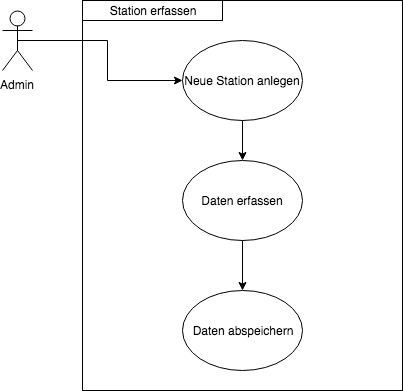

The diagram above was exported from draw.io. Its source (the exported page's mxGraphModel, read from the mxfile embedded in the PNG):
<mxGraphModel dx="823" dy="466" grid="1" gridSize="10" guides="1" tooltips="1" connect="1" arrows="1" fold="1" page="1" pageScale="1" pageWidth="827" pageHeight="1169" math="0" shadow="0">
  <root>
    <mxCell id="QNTf4yla8ysRfseS6jsK-0" />
    <mxCell id="QNTf4yla8ysRfseS6jsK-1" parent="QNTf4yla8ysRfseS6jsK-0" />
    <mxCell id="mPJQubPZC3k60AqCCI7T-0" value="" style="whiteSpace=wrap;html=1;aspect=notfixed;imageAspect=0;" vertex="1" parent="QNTf4yla8ysRfseS6jsK-1">
      <mxGeometry x="130" y="50" width="320" height="390" as="geometry" />
    </mxCell>
    <mxCell id="mPJQubPZC3k60AqCCI7T-1" style="edgeStyle=orthogonalEdgeStyle;rounded=0;orthogonalLoop=1;jettySize=auto;html=1;exitX=0.5;exitY=0.5;exitDx=0;exitDy=0;exitPerimeter=0;entryX=0;entryY=0.5;entryDx=0;entryDy=0;" edge="1" parent="QNTf4yla8ysRfseS6jsK-1" source="mPJQubPZC3k60AqCCI7T-2" target="mPJQubPZC3k60AqCCI7T-5">
      <mxGeometry relative="1" as="geometry" />
    </mxCell>
    <mxCell id="mPJQubPZC3k60AqCCI7T-2" value="Admin&lt;br&gt;" style="shape=umlActor;verticalLabelPosition=bottom;labelBackgroundColor=#ffffff;verticalAlign=top;html=1;outlineConnect=0;" vertex="1" parent="QNTf4yla8ysRfseS6jsK-1">
      <mxGeometry x="50" y="60" width="30" height="60" as="geometry" />
    </mxCell>
    <mxCell id="mPJQubPZC3k60AqCCI7T-3" value="Station erfassen" style="text;html=1;strokeColor=#000000;fillColor=none;align=center;verticalAlign=middle;whiteSpace=wrap;rounded=0;" vertex="1" parent="QNTf4yla8ysRfseS6jsK-1">
      <mxGeometry x="130" y="50" width="140" height="20" as="geometry" />
    </mxCell>
    <mxCell id="mPJQubPZC3k60AqCCI7T-4" style="edgeStyle=orthogonalEdgeStyle;rounded=0;orthogonalLoop=1;jettySize=auto;html=1;exitX=0.5;exitY=1;exitDx=0;exitDy=0;entryX=0.5;entryY=0;entryDx=0;entryDy=0;" edge="1" parent="QNTf4yla8ysRfseS6jsK-1" source="mPJQubPZC3k60AqCCI7T-5" target="mPJQubPZC3k60AqCCI7T-7">
      <mxGeometry relative="1" as="geometry" />
    </mxCell>
    <mxCell id="mPJQubPZC3k60AqCCI7T-5" value="Neue Station anlegen" style="ellipse;whiteSpace=wrap;html=1;strokeColor=#000000;" vertex="1" parent="QNTf4yla8ysRfseS6jsK-1">
      <mxGeometry x="230" y="90" width="120" height="80" as="geometry" />
    </mxCell>
    <mxCell id="mPJQubPZC3k60AqCCI7T-6" style="edgeStyle=orthogonalEdgeStyle;rounded=0;orthogonalLoop=1;jettySize=auto;html=1;exitX=0.5;exitY=1;exitDx=0;exitDy=0;entryX=0.5;entryY=0;entryDx=0;entryDy=0;" edge="1" parent="QNTf4yla8ysRfseS6jsK-1" source="mPJQubPZC3k60AqCCI7T-7" target="mPJQubPZC3k60AqCCI7T-8">
      <mxGeometry relative="1" as="geometry" />
    </mxCell>
    <mxCell id="mPJQubPZC3k60AqCCI7T-7" value="Daten erfassen" style="ellipse;whiteSpace=wrap;html=1;strokeColor=#000000;" vertex="1" parent="QNTf4yla8ysRfseS6jsK-1">
      <mxGeometry x="230" y="210" width="120" height="80" as="geometry" />
    </mxCell>
    <mxCell id="mPJQubPZC3k60AqCCI7T-8" value="Daten abspeichern&lt;br&gt;" style="ellipse;whiteSpace=wrap;html=1;strokeColor=#000000;" vertex="1" parent="QNTf4yla8ysRfseS6jsK-1">
      <mxGeometry x="230" y="340" width="120" height="80" as="geometry" />
    </mxCell>
  </root>
</mxGraphModel>